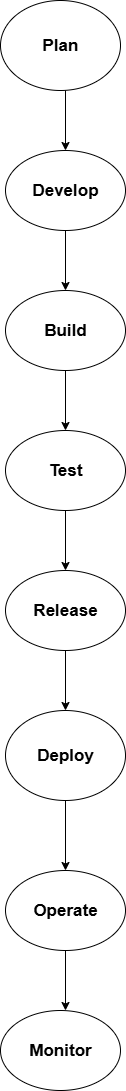

The diagram above was exported from draw.io. Its source (the exported page's mxGraphModel, read from the mxfile embedded in the PNG):
<mxGraphModel dx="2068" dy="1140" grid="1" gridSize="10" guides="1" tooltips="1" connect="1" arrows="1" fold="1" page="1" pageScale="1" pageWidth="850" pageHeight="1100" math="0" shadow="0">
  <root>
    <mxCell id="0" />
    <mxCell id="1" parent="0" />
    <mxCell id="LMYMJCv2tbU2I-XlDz9o-1" value="&lt;b&gt;Plan&lt;/b&gt;" style="ellipse;whiteSpace=wrap;html=1;fontSize=17;" vertex="1" parent="1">
      <mxGeometry x="375" y="60" width="120" height="90" as="geometry" />
    </mxCell>
    <mxCell id="LMYMJCv2tbU2I-XlDz9o-2" value="Develop" style="ellipse;whiteSpace=wrap;html=1;fontStyle=1;fontSize=17;" vertex="1" parent="1">
      <mxGeometry x="380" y="210" width="120" height="80" as="geometry" />
    </mxCell>
    <mxCell id="LMYMJCv2tbU2I-XlDz9o-3" value="Build" style="ellipse;whiteSpace=wrap;html=1;fontStyle=1;fontSize=17;" vertex="1" parent="1">
      <mxGeometry x="380" y="350" width="120" height="80" as="geometry" />
    </mxCell>
    <mxCell id="LMYMJCv2tbU2I-XlDz9o-4" value="Test" style="ellipse;whiteSpace=wrap;html=1;fontStyle=1;fontSize=17;" vertex="1" parent="1">
      <mxGeometry x="380" y="490" width="120" height="80" as="geometry" />
    </mxCell>
    <mxCell id="LMYMJCv2tbU2I-XlDz9o-5" value="Release" style="ellipse;whiteSpace=wrap;html=1;fontStyle=1;fontSize=17;" vertex="1" parent="1">
      <mxGeometry x="380" y="630" width="120" height="80" as="geometry" />
    </mxCell>
    <mxCell id="LMYMJCv2tbU2I-XlDz9o-11" value="" style="endArrow=classic;html=1;rounded=0;entryX=0.5;entryY=0;entryDx=0;entryDy=0;exitX=0.5;exitY=1;exitDx=0;exitDy=0;" edge="1" parent="1" source="LMYMJCv2tbU2I-XlDz9o-2" target="LMYMJCv2tbU2I-XlDz9o-3">
      <mxGeometry width="50" height="50" relative="1" as="geometry">
        <mxPoint x="440" y="310" as="sourcePoint" />
        <mxPoint x="439.52" y="320" as="targetPoint" />
        <Array as="points" />
      </mxGeometry>
    </mxCell>
    <mxCell id="LMYMJCv2tbU2I-XlDz9o-12" value="" style="endArrow=classic;html=1;rounded=0;entryX=0.5;entryY=0;entryDx=0;entryDy=0;" edge="1" parent="1" target="LMYMJCv2tbU2I-XlDz9o-2">
      <mxGeometry width="50" height="50" relative="1" as="geometry">
        <mxPoint x="440" y="150" as="sourcePoint" />
        <mxPoint x="439.52" y="200" as="targetPoint" />
      </mxGeometry>
    </mxCell>
    <mxCell id="LMYMJCv2tbU2I-XlDz9o-13" value="" style="endArrow=classic;html=1;rounded=0;entryX=0.5;entryY=0;entryDx=0;entryDy=0;exitX=0.5;exitY=1;exitDx=0;exitDy=0;" edge="1" parent="1" source="LMYMJCv2tbU2I-XlDz9o-3" target="LMYMJCv2tbU2I-XlDz9o-4">
      <mxGeometry width="50" height="50" relative="1" as="geometry">
        <mxPoint x="340" y="340" as="sourcePoint" />
        <mxPoint x="390" y="420" as="targetPoint" />
      </mxGeometry>
    </mxCell>
    <mxCell id="LMYMJCv2tbU2I-XlDz9o-16" value="Deploy" style="ellipse;whiteSpace=wrap;html=1;fontStyle=1;fontSize=17;" vertex="1" parent="1">
      <mxGeometry x="380" y="770" width="120" height="90" as="geometry" />
    </mxCell>
    <mxCell id="LMYMJCv2tbU2I-XlDz9o-17" value="Monitor" style="ellipse;whiteSpace=wrap;html=1;fontStyle=1;fontSize=17;" vertex="1" parent="1">
      <mxGeometry x="375" y="1070" width="120" height="80" as="geometry" />
    </mxCell>
    <mxCell id="LMYMJCv2tbU2I-XlDz9o-18" value="Operate" style="ellipse;whiteSpace=wrap;html=1;fontStyle=1;fontSize=17;" vertex="1" parent="1">
      <mxGeometry x="380" y="930" width="120" height="80" as="geometry" />
    </mxCell>
    <mxCell id="LMYMJCv2tbU2I-XlDz9o-20" value="" style="endArrow=classic;html=1;rounded=0;exitX=0.5;exitY=1;exitDx=0;exitDy=0;" edge="1" parent="1" source="LMYMJCv2tbU2I-XlDz9o-5" target="LMYMJCv2tbU2I-XlDz9o-16">
      <mxGeometry width="50" height="50" relative="1" as="geometry">
        <mxPoint x="210" y="800" as="sourcePoint" />
        <mxPoint x="490" y="730" as="targetPoint" />
      </mxGeometry>
    </mxCell>
    <mxCell id="LMYMJCv2tbU2I-XlDz9o-21" style="edgeStyle=orthogonalEdgeStyle;rounded=0;orthogonalLoop=1;jettySize=auto;html=1;exitX=0.5;exitY=1;exitDx=0;exitDy=0;" edge="1" parent="1" source="LMYMJCv2tbU2I-XlDz9o-16" target="LMYMJCv2tbU2I-XlDz9o-16">
      <mxGeometry relative="1" as="geometry" />
    </mxCell>
    <mxCell id="LMYMJCv2tbU2I-XlDz9o-22" value="" style="endArrow=classic;html=1;rounded=0;entryX=0.5;entryY=0;entryDx=0;entryDy=0;exitX=0.5;exitY=1;exitDx=0;exitDy=0;" edge="1" parent="1" source="LMYMJCv2tbU2I-XlDz9o-16" target="LMYMJCv2tbU2I-XlDz9o-18">
      <mxGeometry width="50" height="50" relative="1" as="geometry">
        <mxPoint x="240" y="620" as="sourcePoint" />
        <mxPoint x="260" y="750" as="targetPoint" />
      </mxGeometry>
    </mxCell>
    <mxCell id="LMYMJCv2tbU2I-XlDz9o-23" value="" style="endArrow=classic;html=1;rounded=0;exitX=0.5;exitY=1;exitDx=0;exitDy=0;" edge="1" parent="1" source="LMYMJCv2tbU2I-XlDz9o-18">
      <mxGeometry width="50" height="50" relative="1" as="geometry">
        <mxPoint x="210" y="800" as="sourcePoint" />
        <mxPoint x="440" y="1070" as="targetPoint" />
      </mxGeometry>
    </mxCell>
    <mxCell id="LMYMJCv2tbU2I-XlDz9o-26" value="" style="endArrow=classic;html=1;rounded=0;entryX=0.5;entryY=0;entryDx=0;entryDy=0;exitX=0.5;exitY=1;exitDx=0;exitDy=0;" edge="1" parent="1" source="LMYMJCv2tbU2I-XlDz9o-4" target="LMYMJCv2tbU2I-XlDz9o-5">
      <mxGeometry width="50" height="50" relative="1" as="geometry">
        <mxPoint x="190" y="610" as="sourcePoint" />
        <mxPoint x="240" y="560" as="targetPoint" />
      </mxGeometry>
    </mxCell>
  </root>
</mxGraphModel>